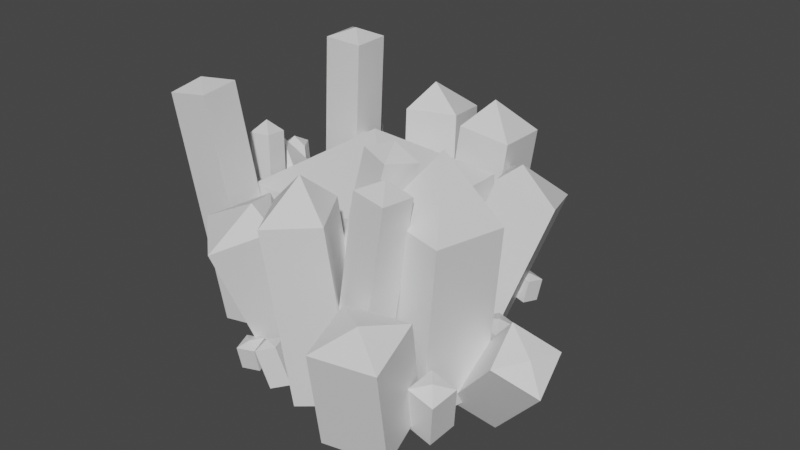 # Source: CS_crystal04.blend  (saved by Blender 2.81.16; exported with 4.5.12 LTS)
import bpy
from mathutils import Matrix  # noqa: F401  (used for matrix-valued properties, if any)

bpy.ops.wm.read_factory_settings(use_empty=True)
scene = bpy.context.scene
scene.name = 'Scene'

# ---- collections
col_collection = bpy.data.collections.new('Collection'); scene.collection.children.link(col_collection)

# ---- materials (node trees are filled in below, after node groups)
mat_material = bpy.data.materials.new('Material')
mat_material.alpha_threshold = 0.0
mat_material.use_transparent_shadow = False
mat_material.line_color = (0.0, 0.0, 0.0, 1.0)

# ---- material node trees
mat_material.use_nodes = True; mat_material.node_tree.nodes.clear()
_N = mat_material.node_tree.nodes; _L = mat_material.node_tree.links
n0 = _N.new('ShaderNodeOutputMaterial'); n0.name = 'Material Output'; n0.location = (300, 300)
n1 = _N.new('ShaderNodeBsdfPrincipled'); n1.name = 'Principled BSDF'; n1.location = (10, 300)
n1.distribution = 'GGX'
n1.subsurface_method = 'BURLEY'
n1.inputs[2].default_value = 0.4
n1.inputs[3].default_value = 1.45
n1.inputs[27].default_value = (0.0, 0.0, 0.0, 1.0)
n1.inputs[28].default_value = 1.0
_L.new(n1.outputs[0], n0.inputs[0])
n0.is_active_output = True

# ---- world
world_world = bpy.data.worlds.new('World'); scene.world = world_world
world_world.use_nodes = True; world_world.node_tree.nodes.clear()
_N = world_world.node_tree.nodes; _L = world_world.node_tree.links
n0 = _N.new('ShaderNodeOutputWorld'); n0.name = 'World Output'; n0.location = (300, 300)
n1 = _N.new('ShaderNodeBackground'); n1.name = 'Background'; n1.location = (10, 300)
n1.inputs[0].default_value = (0.05088, 0.05088, 0.05088, 1.0)
_L.new(n1.outputs[0], n0.inputs[0])
n0.is_active_output = True
world_world.color = (0.05088, 0.05088, 0.05088)
world_world.use_sun_shadow = False
world_world.sun_shadow_jitter_overblur = 0.0

# ---- meshes
me_cube_031 = bpy.data.meshes.new('Cube.031')
me_cube_031.from_pydata([(0.2886, -1.517, -0.04091), (0.4089, -1.478, -0.3906), (0.2111, -1.353, -0.04927), (0.3314, -1.314, -0.3989), (0.4571, -1.434, 0.0263), (0.5773, -1.395, -0.3234), (0.3796, -1.27, 0.01794), (0.4999, -1.231, -0.3317), (0.3174, -1.399, 0.03718), (0.937, 1.005, 0.9193), (0.937, 1.005, -0.3154), (0.937, -0.5657, 0.9193), (0.937, -0.5657, -0.3154), (-0.634, 1.005, 0.9193), (-0.634, 1.005, -0.3154), (-0.634, -0.5657, 0.9193), (-0.634, -0.5657, -0.3154), (-0.04776, 0.446, 1.294), (1.093, -0.8089, 1.254), (0.9871, -0.8434, -0.3709), (1.237, -0.1205, 1.23), (1.131, -0.155, -0.3949), (1.782, -0.9539, 1.212), (1.676, -0.9884, -0.4128), (1.925, -0.2655, 1.188), (1.819, -0.3, -0.4368), (1.43, -0.4241, 1.78), (1.511, 1.387, 0.7423), (1.104, 0.9696, -0.7085), (1.701, 0.8622, 0.8397), (1.294, 0.4451, -0.6111), (0.9748, 1.229, 0.9382), (0.5678, 0.8115, -0.5126), (1.165, 0.7042, 1.036), (0.758, 0.287, -0.4152), (1.226, 1.035, 1.088), (1.448, 0.1321, 0.112), (1.039, -0.1855, -0.3568), (1.244, 0.006589, 0.3758), (0.8343, -0.3111, -0.09299), (1.244, 0.4239, 0.09261), (0.8347, 0.1062, -0.3761), (1.04, 0.2984, 0.3564), (0.6302, -0.0193, -0.1124), (1.288, 0.2332, 0.2658), (1.818, 0.2585, -0.07223), (1.77, 0.1973, -0.4582), (1.749, -0.0415, -0.01608), (1.701, -0.1028, -0.402), (1.515, 0.3327, -0.04639), (1.467, 0.2715, -0.4323), (1.446, 0.03271, 0.009761), (1.398, -0.02855, -0.3762), (1.639, 0.1541, 0.02248), (-0.5845, 1.207, 1.896), (-0.7007, 1.208, -0.3788), (-0.562, 0.8125, 1.895), (-0.6782, 0.8129, -0.38), (-0.9787, 1.185, 1.916), (-1.095, 1.185, -0.3586), (-0.9562, 0.7899, 1.915), (-1.073, 0.7903, -0.3599), (-0.7658, 0.9986, 1.995), (1.232, -0.4824, 1.62), (0.9385, -0.7501, -0.1595), (1.127, -0.7898, 1.684), (0.833, -1.057, -0.09589), (0.9228, -0.3692, 1.654), (0.6291, -0.6369, -0.1255), (0.8173, -0.6766, 1.718), (0.5237, -0.9443, -0.06187), (1.044, -0.5617, 1.787), (0.9708, 1.65, 1.169), (0.7686, 1.581, -0.5432), (0.9947, 1.113, 1.188), (0.7925, 1.044, -0.5245), (0.4389, 1.628, 1.233), (0.2367, 1.56, -0.4795), (0.4628, 1.091, 1.251), (0.2606, 1.023, -0.4608), (0.714, 1.297, 1.517), (1.469, -0.8439, 1.525), (1.252, -0.9417, -0.2829), (1.438, -1.173, 1.547), (1.22, -1.271, -0.2613), (1.142, -0.8098, 1.563), (0.9248, -0.9076, -0.2454), (1.11, -1.139, 1.584), (0.893, -1.237, -0.2238), (1.304, -0.9848, 1.675), (0.1405, 1.804, 1.168), (0.2536, 1.598, -0.361), (0.266, 1.287, 1.247), (0.3791, 1.081, -0.2821), (-0.3786, 1.675, 1.147), (-0.2656, 1.469, -0.382), (-0.2531, 1.158, 1.226), (-0.14, 0.9521, -0.3031), (-0.0972, 1.426, 1.474), (0.07716, 1.908, 0.1719), (0.2329, 1.727, -0.3304), (-0.0172, 1.757, 0.1972), (0.1385, 1.576, -0.3051), (-0.08302, 1.995, 0.09104), (0.07268, 1.814, -0.4112), (-0.1774, 1.843, 0.1164), (-0.02169, 1.662, -0.3859), (-0.07178, 1.901, 0.214), (1.37, 1.266, -0.167), (1.343, 1.23, -0.3904), (1.331, 1.092, -0.1345), (1.303, 1.057, -0.3579), (1.195, 1.309, -0.1521), (1.167, 1.273, -0.3755), (1.155, 1.135, -0.1196), (1.128, 1.1, -0.343), (1.267, 1.205, -0.1122), (1.115, 1.506, -0.01235), (0.9905, 1.529, -0.362), (1.105, 1.325, -0.02072), (0.9805, 1.348, -0.3704), (0.9272, 1.513, 0.05486), (0.8028, 1.536, -0.2948), (0.9172, 1.332, 0.0465), (0.7928, 1.355, -0.3032), (1.033, 1.416, 0.06574), (0.5034, 1.725, -0.1903), (0.4756, 1.689, -0.4136), (0.4636, 1.551, -0.1577), (0.4359, 1.515, -0.3811), (0.3281, 1.768, -0.1753), (0.3003, 1.732, -0.3987), (0.2883, 1.594, -0.1428), (0.2606, 1.558, -0.3662), (0.3997, 1.664, -0.1354), (-0.4452, 1.292, 0.1671), (-0.5128, 1.182, -0.3739), (-0.4936, 1.123, 0.2075), (-0.5611, 1.013, -0.3335), (-0.6355, 1.35, 0.1792), (-0.7031, 1.239, -0.3618), (-0.6839, 1.181, 0.2196), (-0.7514, 1.071, -0.3214), (-0.5551, 1.252, 0.2686), (-0.3135, 1.395, -0.005244), (-0.4347, 1.261, -0.4415), (-0.3434, 1.255, 0.04647), (-0.4645, 1.12, -0.3898), (-0.4736, 1.44, 0.02529), (-0.5948, 1.306, -0.411), (-0.5035, 1.3, 0.077), (-0.6246, 1.165, -0.3593), (-0.3917, 1.366, 0.0966), (-1.075, 1.753, 1.147), (-0.5832, 1.175, -0.3789), (-1.122, 1.475, 1.237), (-0.6307, 0.8972, -0.289), (-1.354, 1.77, 1.051), (-0.8626, 1.192, -0.4752), (-1.402, 1.492, 1.141), (-0.9101, 0.9138, -0.3853), (-1.258, 1.645, 1.204), (-0.5592, 1.407, -0.179), (-0.5665, 1.318, -0.4203), (-0.5813, 1.279, -0.1308), (-0.5885, 1.19, -0.3722), (-0.6937, 1.429, -0.183), (-0.701, 1.34, -0.4243), (-0.7158, 1.301, -0.1348), (-0.7231, 1.211, -0.3761), (-0.6365, 1.367, -0.1233), (-0.7401, 1.459, -0.1679), (-0.6925, 1.283, -0.4525), (-0.7645, 1.351, -0.105), (-0.7168, 1.175, -0.3896), (-0.8321, 1.468, -0.1886), (-0.7844, 1.292, -0.4732), (-0.8564, 1.36, -0.1257), (-0.8088, 1.184, -0.4103), (-0.8049, 1.434, -0.1072), (-0.8282, 1.474, -0.2322), (-0.8223, 1.316, -0.4412), (-0.8396, 1.396, -0.1731), (-0.8337, 1.238, -0.3822), (-0.9011, 1.48, -0.2386), (-0.8952, 1.322, -0.4476), (-0.9125, 1.401, -0.1795), (-0.9066, 1.243, -0.3886), (-0.8711, 1.46, -0.1768), (2.569, -0.6049, -0.001707), (1.997, -0.367, -0.6824), (2.211, -0.7972, 0.2327), (1.639, -0.5593, -0.448), (2.488, -0.1939, 0.2105), (1.916, 0.04391, -0.4701), (2.129, -0.3862, 0.4449), (1.557, -0.1484, -0.2358), (2.405, -0.5239, 0.2627), (2.014, -0.9571, 0.0437), (1.926, -0.8676, -0.4021), (1.984, -1.232, -0.0057), (1.896, -1.143, -0.4516), (1.742, -0.9385, 0.101), (1.654, -0.8491, -0.3448), (1.713, -1.214, 0.05162), (1.625, -1.124, -0.3942), (1.875, -1.098, 0.1097), (1.724, -1.167, 0.6446), (1.65, -0.9632, -0.3334), (1.861, -1.745, 0.5137), (1.787, -1.541, -0.4643), (1.139, -1.31, 0.6591), (1.065, -1.106, -0.3189), (1.277, -1.887, 0.5283), (1.203, -1.683, -0.4497), (1.511, -1.556, 0.7225), (-0.1166, -1.601, 0.7779), (0.04254, -1.041, -0.6729), (-0.5336, -1.231, 0.8753), (-0.3745, -0.6701, -0.5755), (0.2797, -1.207, 0.9738), (0.4388, -0.6462, -0.477), (-0.1373, -0.8362, 1.071), (0.0218, -0.2756, -0.3796), (-0.03355, -1.156, 1.124), (0.4838, -1.575, 1.205), (0.6289, -1.419, -0.5076), (0.207, -1.115, 1.223), (0.3522, -0.9579, -0.489), (0.9412, -1.303, 1.268), (1.086, -1.146, -0.444), (0.6645, -0.8423, 1.287), (0.8097, -0.6857, -0.4253), (0.5416, -1.143, 1.552), (-0.05044, -1.428, -0.1956), (-0.04293, -1.384, -0.419), (-0.09818, -1.256, -0.1631), (-0.09067, -1.212, -0.3865), (0.1242, -1.382, -0.1806), (0.1317, -1.338, -0.404), (0.07642, -1.211, -0.1481), (0.08393, -1.166, -0.3715), (0.01194, -1.325, -0.1408), (0.9304, -1.418, -0.1547), (0.9379, -1.374, -0.3781), (0.8827, -1.247, -0.1222), (0.8902, -1.202, -0.3456), (1.105, -1.373, -0.1397), (1.113, -1.328, -0.3631), (1.057, -1.201, -0.1072), (1.065, -1.157, -0.3306), (0.9928, -1.316, -0.09987), (-1.097, -0.6774, 1.864), (-0.7874, -0.5221, -0.3868), (-1.066, -1.071, 1.841), (-0.7561, -0.9156, -0.4096), (-0.7066, -0.6495, 1.92), (-0.3969, -0.4942, -0.3311), (-0.6753, -1.043, 1.897), (-0.3656, -0.8877, -0.354), (-0.8984, -0.8663, 1.969), (-0.8857, 0.6481, 0.1361), (-0.6, 0.7326, -0.3336), (-0.8981, 0.4727, 0.09702), (-0.6124, 0.5573, -0.3727), (-0.7154, 0.6143, 0.2336), (-0.4297, 0.6988, -0.236), (-0.7278, 0.4389, 0.1945), (-0.4421, 0.5235, -0.2752), (-0.8465, 0.5317, 0.2307), (-0.9075, 0.7789, -0.02495), (-0.7157, 0.7991, -0.4562), (-0.9199, 0.627, -0.03761), (-0.7281, 0.6472, -0.4688), (-0.7535, 0.7606, 0.04266), (-0.5618, 0.7808, -0.3885), (-0.766, 0.6087, 0.03), (-0.5742, 0.6289, -0.4012), (-0.8634, 0.691, 0.06254), (-0.746, -0.05735, 1.251), (-0.5677, -0.2363, -0.4495), (-0.7249, -0.2737, 1.276), (-0.5466, -0.4527, -0.4245), (-0.9636, -0.08095, 1.23), (-0.7853, -0.2599, -0.4698), (-0.9425, -0.2973, 1.255), (-0.7642, -0.4763, -0.4448), (-0.8561, -0.1654, 1.366), (0.1414, -0.4136, 0.3428), (0.05348, -0.3242, -0.1031), (0.1122, -0.6887, 0.2934), (0.02425, -0.5993, -0.1525), (-0.1302, -0.395, 0.4001), (-0.2182, -0.3056, -0.04573), (-0.1594, -0.6701, 0.3507), (-0.2474, -0.5807, -0.09514), (0.003247, -0.5543, 0.4088), (-1.2, -0.7839, 0.8501), (-1.093, -0.6686, -0.4101), (-1.404, -0.4448, 0.8638), (-1.297, -0.3296, -0.3963), (-0.8636, -0.5836, 0.897), (-0.7568, -0.4683, -0.3632), (-1.067, -0.2445, 0.9107), (-0.9605, -0.1292, -0.3495), (-1.158, -0.4656, 1.106), (-0.8683, 0.4086, 0.7311), (-0.687, 0.4164, -0.3545), (-0.636, -0.004738, 0.767), (-0.4547, 0.003011, -0.3186), (-1.276, 0.1732, 0.6613), (-1.095, 0.1809, -0.4243), (-1.044, -0.2402, 0.6972), (-0.863, -0.2324, -0.3885), (-0.9157, 0.08189, 1.101), (-1.122, 0.2739, 0.8672), (-0.9433, 0.2082, -0.3505), (-1.25, 0.4554, 0.8386), (-1.071, 0.3897, -0.3791), (-0.9416, 0.4042, 0.8867), (-0.7624, 0.3385, -0.3309), (-1.069, 0.5857, 0.8582), (-0.8901, 0.52, -0.3595), (-1.108, 0.4342, 0.9436), (-1.199, 0.1687, -0.07214), (-1.16, 0.1619, -0.3827), (-1.322, 0.3124, -0.09057), (-1.283, 0.3056, -0.4011), (-1.058, 0.2915, -0.05722), (-1.019, 0.2847, -0.3678), (-1.18, 0.4352, -0.07565), (-1.142, 0.4284, -0.3862), (-1.195, 0.3029, -0.03068)], [], [(6, 2, 8), (3, 2, 6, 7), (7, 6, 4, 5), (5, 1, 3, 7), (1, 0, 2, 3), (5, 4, 0, 1), (0, 4, 8), (4, 6, 8), (2, 0, 8), (15, 11, 17), (12, 11, 15, 16), (16, 15, 13, 14), (14, 10, 12, 16), (10, 9, 11, 12), (14, 13, 9, 10), (9, 13, 17), (13, 15, 17), (11, 9, 17), (24, 20, 26), (21, 20, 24, 25), (25, 24, 22, 23), (23, 19, 21, 25), (19, 18, 20, 21), (23, 22, 18, 19), (18, 22, 26), (22, 24, 26), (20, 18, 26), (33, 29, 35), (30, 29, 33, 34), (34, 33, 31, 32), (32, 28, 30, 34), (28, 27, 29, 30), (32, 31, 27, 28), (27, 31, 35), (31, 33, 35), (29, 27, 35), (42, 38, 44), (39, 38, 42, 43), (43, 42, 40, 41), (41, 37, 39, 43), (37, 36, 38, 39), (41, 40, 36, 37), (36, 40, 44), (40, 42, 44), (38, 36, 44), (51, 47, 53), (48, 47, 51, 52), (52, 51, 49, 50), (50, 46, 48, 52), (46, 45, 47, 48), (50, 49, 45, 46), (45, 49, 53), (49, 51, 53), (47, 45, 53), (60, 56, 62), (57, 56, 60, 61), (61, 60, 58, 59), (59, 55, 57, 61), (55, 54, 56, 57), (59, 58, 54, 55), (54, 58, 62), (58, 60, 62), (56, 54, 62), (69, 65, 71), (66, 65, 69, 70), (70, 69, 67, 68), (68, 64, 66, 70), (64, 63, 65, 66), (68, 67, 63, 64), (63, 67, 71), (67, 69, 71), (65, 63, 71), (78, 74, 80), (75, 74, 78, 79), (79, 78, 76, 77), (77, 73, 75, 79), (73, 72, 74, 75), (77, 76, 72, 73), (72, 76, 80), (76, 78, 80), (74, 72, 80), (87, 83, 89), (84, 83, 87, 88), (88, 87, 85, 86), (86, 82, 84, 88), (82, 81, 83, 84), (86, 85, 81, 82), (81, 85, 89), (85, 87, 89), (83, 81, 89), (96, 92, 98), (93, 92, 96, 97), (97, 96, 94, 95), (95, 91, 93, 97), (91, 90, 92, 93), (95, 94, 90, 91), (90, 94, 98), (94, 96, 98), (92, 90, 98), (105, 101, 107), (102, 101, 105, 106), (106, 105, 103, 104), (104, 100, 102, 106), (100, 99, 101, 102), (104, 103, 99, 100), (99, 103, 107), (103, 105, 107), (101, 99, 107), (114, 110, 116), (111, 110, 114, 115), (115, 114, 112, 113), (113, 109, 111, 115), (109, 108, 110, 111), (113, 112, 108, 109), (108, 112, 116), (112, 114, 116), (110, 108, 116), (123, 119, 125), (120, 119, 123, 124), (124, 123, 121, 122), (122, 118, 120, 124), (118, 117, 119, 120), (122, 121, 117, 118), (117, 121, 125), (121, 123, 125), (119, 117, 125), (132, 128, 134), (129, 128, 132, 133), (133, 132, 130, 131), (131, 127, 129, 133), (127, 126, 128, 129), (131, 130, 126, 127), (126, 130, 134), (130, 132, 134), (128, 126, 134), (141, 137, 143), (138, 137, 141, 142), (142, 141, 139, 140), (140, 136, 138, 142), (136, 135, 137, 138), (140, 139, 135, 136), (135, 139, 143), (139, 141, 143), (137, 135, 143), (150, 146, 152), (147, 146, 150, 151), (151, 150, 148, 149), (149, 145, 147, 151), (145, 144, 146, 147), (149, 148, 144, 145), (144, 148, 152), (148, 150, 152), (146, 144, 152), (159, 155, 161), (156, 155, 159, 160), (160, 159, 157, 158), (158, 154, 156, 160), (154, 153, 155, 156), (158, 157, 153, 154), (153, 157, 161), (157, 159, 161), (155, 153, 161), (168, 164, 170), (165, 164, 168, 169), (169, 168, 166, 167), (167, 163, 165, 169), (163, 162, 164, 165), (167, 166, 162, 163), (162, 166, 170), (166, 168, 170), (164, 162, 170), (177, 173, 179), (174, 173, 177, 178), (178, 177, 175, 176), (176, 172, 174, 178), (172, 171, 173, 174), (176, 175, 171, 172), (171, 175, 179), (175, 177, 179), (173, 171, 179), (186, 182, 188), (183, 182, 186, 187), (187, 186, 184, 185), (185, 181, 183, 187), (181, 180, 182, 183), (185, 184, 180, 181), (180, 184, 188), (184, 186, 188), (182, 180, 188), (195, 191, 197), (192, 191, 195, 196), (196, 195, 193, 194), (194, 190, 192, 196), (190, 189, 191, 192), (194, 193, 189, 190), (189, 193, 197), (193, 195, 197), (191, 189, 197), (204, 200, 206), (201, 200, 204, 205), (205, 204, 202, 203), (203, 199, 201, 205), (199, 198, 200, 201), (203, 202, 198, 199), (198, 202, 206), (202, 204, 206), (200, 198, 206), (213, 209, 215), (210, 209, 213, 214), (214, 213, 211, 212), (212, 208, 210, 214), (208, 207, 209, 210), (212, 211, 207, 208), (207, 211, 215), (211, 213, 215), (209, 207, 215), (222, 218, 224), (219, 218, 222, 223), (223, 222, 220, 221), (221, 217, 219, 223), (217, 216, 218, 219), (221, 220, 216, 217), (216, 220, 224), (220, 222, 224), (218, 216, 224), (231, 227, 233), (228, 227, 231, 232), (232, 231, 229, 230), (230, 226, 228, 232), (226, 225, 227, 228), (230, 229, 225, 226), (225, 229, 233), (229, 231, 233), (227, 225, 233), (240, 236, 242), (237, 236, 240, 241), (241, 240, 238, 239), (239, 235, 237, 241), (235, 234, 236, 237), (239, 238, 234, 235), (234, 238, 242), (238, 240, 242), (236, 234, 242), (249, 245, 251), (246, 245, 249, 250), (250, 249, 247, 248), (248, 244, 246, 250), (244, 243, 245, 246), (248, 247, 243, 244), (243, 247, 251), (247, 249, 251), (245, 243, 251), (258, 260, 254), (255, 259, 258, 254), (259, 257, 256, 258), (257, 259, 255, 253), (253, 255, 254, 252), (257, 253, 252, 256), (252, 260, 256), (256, 260, 258), (254, 260, 252), (267, 269, 263), (264, 268, 267, 263), (268, 266, 265, 267), (266, 268, 264, 262), (262, 264, 263, 261), (266, 262, 261, 265), (261, 269, 265), (265, 269, 267), (263, 269, 261), (276, 278, 272), (273, 277, 276, 272), (277, 275, 274, 276), (275, 277, 273, 271), (271, 273, 272, 270), (275, 271, 270, 274), (270, 278, 274), (274, 278, 276), (272, 278, 270), (285, 281, 287), (282, 281, 285, 286), (286, 285, 283, 284), (284, 280, 282, 286), (280, 279, 281, 282), (284, 283, 279, 280), (279, 283, 287), (283, 285, 287), (281, 279, 287), (294, 290, 296), (291, 290, 294, 295), (295, 294, 292, 293), (293, 289, 291, 295), (289, 288, 290, 291), (293, 292, 288, 289), (288, 292, 296), (292, 294, 296), (290, 288, 296), (303, 299, 305), (300, 299, 303, 304), (304, 303, 301, 302), (302, 298, 300, 304), (298, 297, 299, 300), (302, 301, 297, 298), (297, 301, 305), (301, 303, 305), (299, 297, 305), (312, 308, 314), (309, 308, 312, 313), (313, 312, 310, 311), (311, 307, 309, 313), (307, 306, 308, 309), (311, 310, 306, 307), (306, 310, 314), (310, 312, 314), (308, 306, 314), (321, 317, 323), (318, 317, 321, 322), (322, 321, 319, 320), (320, 316, 318, 322), (316, 315, 317, 318), (320, 319, 315, 316), (315, 319, 323), (319, 321, 323), (317, 315, 323), (330, 326, 332), (327, 326, 330, 331), (331, 330, 328, 329), (329, 325, 327, 331), (325, 324, 326, 327), (329, 328, 324, 325), (324, 328, 332), (328, 330, 332), (326, 324, 332)])
_uv = me_cube_031.uv_layers.new(name='UVMap')
_uv.uv.foreach_set('vector', [0.6259, 0.9759, 0.6259, 0.9974, 0.6159, 0.9883, 0.9684, 0.9088, 0.9684, 0.8672, 0.9888, 0.8662, 0.9888, 0.9078, 0.5678, 0.9911, 0.5678, 0.9514, 0.5854, 0.9482, 0.5854, 0.9879, 0.9038, 0.8643, 0.9038, 0.8433, 0.9241, 0.8435, 0.9241, 0.8645, 0.2296, 0.9589, 0.2296, 0.9986, 0.2107, 0.9962, 0.2107, 0.9565, 0.1273, 0.9492, 0.1273, 0.9906, 0.1066, 0.9894, 0.1066, 0.9479, 0.6055, 0.9976, 0.6055, 0.976, 0.6159, 0.9883, 0.6055, 0.976, 0.6259, 0.9759, 0.6159, 0.9883, 0.6259, 0.9974, 0.6055, 0.9976, 0.6159, 0.9883, 0.3523, 0.1768, 0.1763, 0.1769, 0.2837, 0.06261, 0.3148, 0.3538, 0.1763, 0.3537, 0.1763, 0.1769, 0.3148, 0.177, 0.4909, 0.1762, 0.3523, 0.1764, 0.3523, 0.0001796, 0.4909, 0.0, 0.1763, 0.0, 0.1763, 0.1768, 5.353e-08, 0.1768, 0.0, 3.224e-05, 0.3148, 0.1769, 0.4534, 0.1769, 0.4534, 0.3534, 0.3148, 0.3534, 0.1386, 0.3537, 4.015e-08, 0.3537, 0.0, 0.1769, 0.1386, 0.1768, 0.1763, 0.0001092, 0.3523, 0.0, 0.2837, 0.06261, 0.3523, 0.0, 0.3523, 0.1768, 0.2837, 0.06261, 0.1763, 0.1769, 0.1763, 0.0001092, 0.2837, 0.06261, 0.07732, 0.4164, 0.0, 0.4166, 0.01739, 0.3537, 4.015e-08, 0.5999, 0.0, 0.4166, 0.07732, 0.4164, 0.07732, 0.5997, 0.4534, 0.4261, 0.4534, 0.2431, 0.5316, 0.2424, 0.5316, 0.4253, 0.4444, 0.8599, 0.3654, 0.8599, 0.3654, 0.7807, 0.4444, 0.7807, 0.153, 0.3555, 0.153, 0.5382, 0.07732, 0.5364, 0.07732, 0.3537, 0.3148, 0.6007, 0.3148, 0.4175, 0.392, 0.417, 0.392, 0.6003, 0.392, 0.417, 0.3148, 0.4175, 0.3575, 0.3534, 0.5316, 0.2424, 0.4534, 0.2431, 0.4762, 0.1769, 0.07732, 0.5364, 0.153, 0.5382, 0.1141, 0.5974, 0.7046, 0.8705, 0.7656, 0.8663, 0.7244, 0.9028, 0.5549, 0.0, 0.5549, 0.1717, 0.4909, 0.1757, 0.4909, 0.003974, 0.6801, 0.0, 0.6801, 0.1681, 0.6189, 0.1732, 0.6189, 0.005131, 0.859, 0.8648, 0.859, 0.928, 0.7962, 0.9311, 0.7962, 0.8679, 0.07732, 0.768, 0.07732, 0.5974, 0.1355, 0.6038, 0.1355, 0.7744, 0.5549, 0.1701, 0.5549, 0.0, 0.6189, 0.00463, 0.6189, 0.1748, 0.7656, 0.9293, 0.7046, 0.9334, 0.7244, 0.9028, 0.7046, 0.9334, 0.7046, 0.8705, 0.7244, 0.9028, 0.7656, 0.8663, 0.7656, 0.9293, 0.7244, 0.9028, 0.1755, 0.8348, 0.1355, 0.8355, 0.1535, 0.8173, 0.1355, 0.8969, 0.1355, 0.8355, 0.1755, 0.8348, 0.1755, 0.8962, 0.3515, 0.804, 0.3515, 0.8745, 0.3148, 0.8675, 0.3148, 0.797, 0.2641, 0.8181, 0.2241, 0.8177, 0.2253, 0.7901, 0.2653, 0.7905, 0.9366, 0.5721, 0.9366, 0.6438, 0.9001, 0.6506, 0.9001, 0.579, 0.2641, 0.8181, 0.2653, 0.8752, 0.2253, 0.8748, 0.2241, 0.8177, 0.963, 0.4853, 0.9827, 0.4608, 0.9827, 0.4895, 0.3148, 0.8675, 0.3515, 0.8745, 0.3239, 0.8851, 0.9744, 0.5169, 0.963, 0.4853, 0.9827, 0.4895, 0.2107, 0.9575, 0.2107, 0.9924, 0.1922, 0.9753, 0.7387, 0.9775, 0.7387, 0.9334, 0.7727, 0.9344, 0.7727, 0.9784, 0.1312, 0.9854, 0.1312, 0.9416, 0.1647, 0.9431, 0.1647, 0.987, 0.4949, 0.9513, 0.4949, 0.9864, 0.4602, 0.9868, 0.4602, 0.9517, 0.4251, 0.9777, 0.4251, 0.9337, 0.4597, 0.9331, 0.4597, 0.9771, 0.7387, 0.9334, 0.7387, 0.9773, 0.7046, 0.9785, 0.7046, 0.9347, 0.1763, 0.9913, 0.1763, 0.9565, 0.1922, 0.9753, 0.1763, 0.9565, 0.2107, 0.9575, 0.1922, 0.9753, 0.2107, 0.9924, 0.1763, 0.9913, 0.1922, 0.9753, 0.7962, 0.9311, 0.8402, 0.9311, 0.8194, 0.9534, 0.7483, 0.115, 0.7483, 0.3711, 0.7039, 0.371, 0.7039, 0.115, 0.749, 0.4052, 0.749, 0.661, 0.7046, 0.6609, 0.7046, 0.4052, 0.8775, 0.6594, 0.8331, 0.6595, 0.8331, 0.615, 0.8775, 0.615, 0.7483, 0.3709, 0.7483, 0.115, 0.7924, 0.1152, 0.7924, 0.3712, 0.2682, 0.6102, 0.2682, 0.3539, 0.3125, 0.3538, 0.3125, 0.6102, 0.8402, 0.9756, 0.7962, 0.9756, 0.8194, 0.9534, 0.7962, 0.9756, 0.7962, 0.9311, 0.8194, 0.9534, 0.8402, 0.9311, 0.8402, 0.9756, 0.8194, 0.9534, 0.5678, 0.9495, 0.5678, 0.9863, 0.5466, 0.9694, 0.8654, 0.6094, 0.8654, 0.4052, 0.9001, 0.4065, 0.9001, 0.6107, 0.9038, 0.6623, 0.9038, 0.8639, 0.8697, 0.8611, 0.8697, 0.6595, 0.6772, 0.9464, 0.6772, 0.9835, 0.6405, 0.9842, 0.6405, 0.9471, 0.1713, 0.5974, 0.1713, 0.8003, 0.1355, 0.8018, 0.1355, 0.599, 0.7934, 0.6253, 0.7934, 0.4219, 0.8282, 0.4202, 0.8282, 0.6235, 0.8282, 0.4202, 0.7934, 0.4219, 0.8043, 0.4052, 0.5316, 0.9482, 0.5678, 0.9495, 0.5466, 0.9694, 0.1355, 0.8018, 0.1713, 0.8003, 0.1583, 0.8173, 0.5316, 0.3711, 0.5917, 0.3711, 0.5563, 0.4052, 0.5917, 0.1769, 0.5917, 0.3711, 0.5316, 0.3711, 0.5316, 0.1769, 0.7046, 0.4055, 0.7046, 0.5979, 0.6443, 0.5976, 0.6443, 0.4052, 0.1763, 0.8959, 0.2361, 0.896, 0.2361, 0.9565, 0.1763, 0.9564, 0.452, 0.3542, 0.452, 0.5471, 0.392, 0.5463, 0.392, 0.3534, 0.7039, 0.177, 0.7039, 0.3711, 0.6438, 0.371, 0.6438, 0.1769, 0.962, 0.37, 0.9029, 0.37, 0.9344, 0.3317, 0.9029, 0.37, 0.9033, 0.3095, 0.9344, 0.3317, 0.392, 0.5463, 0.452, 0.5471, 0.4089, 0.5842, 0.3255, 0.9491, 0.362, 0.9486, 0.3462, 0.9685, 0.7416, 0.661, 0.7416, 0.8663, 0.7046, 0.8663, 0.7046, 0.661, 0.8331, 0.8628, 0.8331, 0.6595, 0.8697, 0.6604, 0.8697, 0.8637, 0.06968, 0.9479, 0.1066, 0.9481, 0.1066, 0.9853, 0.06968, 0.9852, 0.8654, 0.4052, 0.8654, 0.609, 0.8282, 0.6092, 0.8282, 0.4053, 0.8331, 0.6595, 0.8331, 0.8646, 0.7962, 0.8648, 0.7962, 0.6597, 0.362, 0.9857, 0.3255, 0.9863, 0.3462, 0.9685, 0.3255, 0.9863, 0.3255, 0.9491, 0.3462, 0.9685, 0.362, 0.9486, 0.362, 0.9857, 0.3462, 0.9685, 0.6443, 0.4331, 0.5857, 0.4343, 0.6243, 0.4052, 0.5857, 0.6077, 0.5857, 0.4343, 0.6443, 0.4331, 0.6443, 0.6066, 0.513, 0.4265, 0.513, 0.6004, 0.4534, 0.6, 0.4534, 0.4261, 0.1296, 0.8878, 0.1296, 0.9479, 0.06968, 0.9476, 0.06968, 0.8874, 0.0, 0.7748, 0.0, 0.6012, 0.05772, 0.5999, 0.05772, 0.7734, 0.7027, 0.5997, 0.7027, 0.7724, 0.6443, 0.7707, 0.6443, 0.5979, 0.3255, 0.8965, 0.3255, 0.9567, 0.2905, 0.9303, 0.4534, 0.6, 0.513, 0.6004, 0.4886, 0.6318, 0.2657, 0.8962, 0.3255, 0.8965, 0.2905, 0.9303, 0.6055, 0.9759, 0.6055, 0.9968, 0.5939, 0.984, 0.9614, 0.8589, 0.9614, 0.799, 0.9809, 0.8021, 0.9809, 0.8621, 0.5291, 0.4261, 0.5291, 0.4869, 0.513, 0.4898, 0.513, 0.429, 0.7587, 0.9794, 0.7587, 1.0, 0.7387, 0.999, 0.7387, 0.9784, 0.5306, 0.5631, 0.5306, 0.6229, 0.513, 0.6199, 0.513, 0.5602, 0.9812, 0.6595, 0.9812, 0.7188, 0.9614, 0.7222, 0.9614, 0.6629, 0.9614, 0.7222, 0.9812, 0.7188, 0.976, 0.7316, 0.513, 0.4898, 0.5291, 0.4869, 0.5279, 0.4989, 0.6055, 0.9968, 0.5857, 0.9982, 0.5939, 0.984, 0.9981, 0.2418, 0.9981, 0.2619, 0.9874, 0.2521, 0.3654, 0.9979, 0.3654, 0.9724, 0.3851, 0.9729, 0.3851, 0.9984, 0.4045, 0.9733, 0.4045, 0.9987, 0.3851, 0.9977, 0.3851, 0.9724, 0.5242, 0.9787, 0.5242, 0.999, 0.5041, 0.9993, 0.5041, 0.9789, 0.9177, 0.3958, 0.9177, 0.3703, 0.9377, 0.37, 0.9377, 0.3954, 1.338e-08, 0.9889, 0.0, 0.9635, 0.0197, 0.9628, 0.0197, 0.9882, 0.9782, 0.2613, 0.9782, 0.2412, 0.9874, 0.2521, 0.9782, 0.2412, 0.9981, 0.2418, 0.9874, 0.2521, 0.9981, 0.2619, 0.9782, 0.2613, 0.9874, 0.2521, 0.963, 0.5991, 0.963, 0.5785, 0.973, 0.5863, 0.2429, 0.9894, 0.2429, 0.9478, 0.2653, 0.9477, 0.2653, 0.9893, 0.3846, 0.7406, 0.3846, 0.7799, 0.3645, 0.7789, 0.3645, 0.7396, 0.9883, 0.9774, 0.9883, 0.9986, 0.968, 0.9981, 0.968, 0.9769, 0.8978, 0.6109, 0.8978, 0.6502, 0.8775, 0.6502, 0.8775, 0.6108, 0.6996, 0.9465, 0.6996, 0.9883, 0.6772, 0.9882, 0.6772, 0.9464, 0.9834, 0.5782, 0.9834, 0.5988, 0.973, 0.5863, 0.9834, 0.5988, 0.963, 0.5991, 0.973, 0.5863, 0.8775, 0.6502, 0.8978, 0.6502, 0.8876, 0.6595, 0.9782, 0.2821, 0.9782, 0.2619, 0.9888, 0.2718, 0.9565, 0.9696, 0.9565, 0.9951, 0.9369, 0.9945, 0.9369, 0.969, 0.4045, 0.9977, 0.4045, 0.9724, 0.4239, 0.9733, 0.4239, 0.9987, 0.7247, 0.9785, 0.7247, 0.9989, 0.7046, 0.9991, 0.7046, 0.9788, 0.8976, 0.3958, 0.8976, 0.3703, 0.9177, 0.37, 0.9177, 0.3954, 0.7756, 0.9926, 0.7756, 0.9672, 0.7953, 0.9664, 0.7953, 0.9918, 0.9981, 0.2625, 0.9981, 0.2827, 0.9888, 0.2718, 0.9981, 0.2827, 0.9782, 0.2821, 0.9888, 0.2718, 0.9782, 0.2619, 0.9981, 0.2625, 0.9888, 0.2718, 0.8356, 0.9763, 0.8356, 0.9985, 0.8236, 0.9881, 0.7013, 0.1142, 0.7013, 0.1761, 0.6801, 0.1751, 0.6801, 0.1132, 0.981, 0.3106, 0.981, 0.3724, 0.962, 0.3714, 0.962, 0.3095, 0.816, 0.9756, 0.816, 0.998, 0.7962, 0.9983, 0.7962, 0.9759, 0.5239, 0.9064, 0.5239, 0.9686, 0.5041, 0.9691, 0.5041, 0.9068, 0.244, 0.9477, 0.244, 0.8862, 0.2653, 0.885, 0.2653, 0.9464, 0.2653, 0.885, 0.244, 0.8862, 0.2516, 0.8752, 0.816, 0.9756, 0.8356, 0.9763, 0.8236, 0.9881, 0.5041, 0.9691, 0.5239, 0.9686, 0.5163, 0.9787, 0.7747, 0.98, 0.7747, 0.9985, 0.764, 0.9901, 0.8584, 0.9324, 0.8584, 0.984, 0.8402, 0.9828, 0.8402, 0.9311, 0.9782, 0.1658, 0.9782, 0.115, 0.9946, 0.1164, 0.9946, 0.1672, 0.9192, 0.2898, 0.9192, 0.3085, 0.9029, 0.3095, 0.9029, 0.2908, 0.98, 0.5169, 0.98, 0.5685, 0.963, 0.5691, 0.963, 0.5175, 0.5312, 0.4989, 0.5312, 0.55, 0.513, 0.5515, 0.513, 0.5004, 0.513, 0.5515, 0.5312, 0.55, 0.5246, 0.5602, 0.7587, 0.9784, 0.7747, 0.98, 0.764, 0.9901, 0.963, 0.5691, 0.98, 0.5685, 0.9729, 0.5782, 0.8237, 0.37, 0.8237, 0.4021, 0.8055, 0.3856, 0.9369, 0.6604, 0.9369, 0.8433, 0.9038, 0.8424, 0.9038, 0.6595, 0.0, 0.9628, 4.015e-08, 0.7768, 0.03225, 0.7748, 0.03225, 0.9608, 0.4846, 0.8351, 0.4534, 0.8382, 0.4534, 0.8062, 0.4846, 0.8031, 0.9209, 0.2976, 0.9209, 0.115, 0.9539, 0.1161, 0.9539, 0.2987, 0.03225, 0.9566, 0.03225, 0.7756, 0.06539, 0.7748, 0.06539, 0.9558, 0.7924, 0.405, 0.7924, 0.3729, 0.8055, 0.3856, 0.7924, 0.3729, 0.8237, 0.37, 0.8055, 0.3856, 0.8237, 0.4021, 0.7924, 0.405, 0.8055, 0.3856, 0.8784, 0.3007, 0.8784, 0.2853, 0.8872, 0.293, 0.6243, 0.93, 0.6243, 0.9024, 0.6394, 0.9033, 0.6394, 0.9309, 0.9361, 0.9028, 0.9361, 0.9317, 0.921, 0.9315, 0.921, 0.9026, 0.4455, 0.8538, 0.4455, 0.8384, 0.4602, 0.8386, 0.4602, 0.8539, 0.5001, 0.8031, 0.5001, 0.8321, 0.4846, 0.8321, 0.4846, 0.8031, 0.05772, 0.7735, 0.05772, 0.7462, 0.07279, 0.7453, 0.07279, 0.7726, 0.07279, 0.7453, 0.05772, 0.7462, 0.06387, 0.7394, 0.8929, 0.3009, 0.8784, 0.3007, 0.8872, 0.293, 0.8784, 0.2853, 0.8929, 0.2855, 0.8872, 0.293, 0.3515, 0.8521, 0.362, 0.8531, 0.3558, 0.8614, 0.8289, 0.626, 0.8289, 0.6593, 0.8184, 0.6586, 0.8184, 0.6253, 0.6382, 0.7865, 0.6382, 0.8244, 0.6243, 0.8247, 0.6243, 0.7868, 0.3515, 0.8394, 0.3618, 0.8382, 0.3618, 0.8509, 0.3515, 0.8521, 0.921, 0.9022, 0.921, 0.8648, 0.9352, 0.8651, 0.9352, 0.9026, 0.3621, 0.797, 0.3621, 0.8296, 0.3515, 0.8303, 0.3515, 0.7976, 0.3515, 0.8303, 0.3621, 0.8296, 0.3577, 0.8382, 0.6243, 0.8247, 0.6382, 0.8244, 0.6326, 0.8302, 0.362, 0.8531, 0.362, 0.8654, 0.3558, 0.8614, 0.4515, 0.6269, 0.4444, 0.6226, 0.4515, 0.6188, 0.4444, 0.6086, 0.4444, 0.5842, 0.4526, 0.5848, 0.4526, 0.6091, 0.7893, 0.3713, 0.7893, 0.4008, 0.7783, 0.4007, 0.7783, 0.3712, 0.4526, 0.6183, 0.4444, 0.6188, 0.4444, 0.6097, 0.4526, 0.6091, 0.735, 0.4044, 0.735, 0.3749, 0.746, 0.375, 0.746, 0.4044, 0.1386, 0.3519, 0.1386, 0.3282, 0.1468, 0.3276, 0.1468, 0.3513, 0.1468, 0.3276, 0.1386, 0.3282, 0.1421, 0.3213, 0.7783, 0.4007, 0.7893, 0.4008, 0.7845, 0.4047, 0.746, 0.375, 0.735, 0.3749, 0.7402, 0.3711, 0.4274, 0.9033, 0.4455, 0.8599, 0.4597, 0.895, 0.5839, 0.8019, 0.5839, 0.8841, 0.5316, 0.8879, 0.5316, 0.8057, 0.1763, 0.8959, 0.1763, 0.7962, 0.2241, 0.7901, 0.2241, 0.8898, 0.5316, 0.9482, 0.5316, 0.9017, 0.5757, 0.8879, 0.5757, 0.9343, 0.3131, 0.7975, 0.3131, 0.8962, 0.2657, 0.8892, 0.2657, 0.7904, 0.6514, 0.8827, 0.6405, 0.8036, 0.6918, 0.8065, 0.7027, 0.8855, 0.6918, 0.8065, 0.6405, 0.8036, 0.6723, 0.7827, 0.4597, 0.9331, 0.4274, 0.9033, 0.4597, 0.895, 0.7027, 0.7724, 0.6918, 0.8065, 0.6723, 0.7827, 0.7483, 0.3712, 0.7783, 0.3726, 0.7653, 0.3864, 0.859, 0.983, 0.859, 0.9324, 0.8901, 0.9319, 0.8901, 0.9825, 0.3564, 0.8974, 0.3564, 0.9486, 0.3255, 0.9474, 0.3255, 0.8962, 0.6744, 0.3724, 0.7049, 0.3711, 0.7049, 0.4021, 0.6744, 0.4034, 0.9681, 0.5993, 0.9681, 0.6503, 0.9366, 0.6506, 0.9366, 0.5996, 0.97, 0.000474, 0.97, 0.05151, 0.9388, 0.05103, 0.9388, 0.0, 0.7783, 0.4038, 0.7483, 0.4024, 0.7653, 0.3864, 0.7483, 0.4024, 0.7483, 0.3712, 0.7653, 0.3864, 0.7783, 0.3726, 0.7783, 0.4038, 0.7653, 0.3864, 0.8363, 0.37, 0.8363, 0.3025, 0.8661, 0.3341, 0.06968, 0.8835, 0.06968, 0.7744, 0.1355, 0.7782, 0.1355, 0.8874, 0.7476, 0.0, 0.7476, 0.1125, 0.6801, 0.1132, 0.6801, 0.0006999, 0.5264, 0.8386, 0.5264, 0.9064, 0.4602, 0.9062, 0.4602, 0.8384, 0.7476, 0.1123, 0.7476, 0.0, 0.813, 0.001716, 0.813, 0.114, 0.813, 0.1135, 0.813, 0.003395, 0.8787, 0.0, 0.8787, 0.1101, 0.9029, 0.3011, 0.9029, 0.3686, 0.8661, 0.3341, 0.9029, 0.3686, 0.8363, 0.37, 0.8661, 0.3341, 0.8363, 0.3025, 0.9029, 0.3011, 0.8661, 0.3341, 0.3654, 0.9239, 0.3654, 0.8599, 0.3995, 0.9076, 0.2216, 0.3538, 0.2216, 0.5286, 0.1763, 0.5343, 0.1763, 0.3595, 0.2682, 0.7739, 0.2682, 0.6102, 0.3131, 0.6267, 0.3131, 0.7904, 0.921, 0.9319, 0.859, 0.9274, 0.859, 0.8648, 0.921, 0.8693, 0.2682, 0.3589, 0.2682, 0.5337, 0.2216, 0.5286, 0.2216, 0.3538, 0.5857, 0.7832, 0.5857, 0.6077, 0.6374, 0.611, 0.6374, 0.7865, 0.4274, 0.8639, 0.4274, 0.9279, 0.3995, 0.9076, 0.4274, 0.9279, 0.3654, 0.9239, 0.3995, 0.9076, 0.3654, 0.8599, 0.4274, 0.8639, 0.3995, 0.9076, 0.5917, 0.3732, 0.6438, 0.3702, 0.6032, 0.4038, 0.6438, 0.1769, 0.6438, 0.3702, 0.5917, 0.3732, 0.5917, 0.1799, 0.3645, 0.6007, 0.3645, 0.7944, 0.3148, 0.797, 0.3148, 0.6033, 0.7001, 0.9464, 0.6405, 0.946, 0.6405, 0.8855, 0.7001, 0.886, 0.5316, 0.6336, 0.5316, 0.44, 0.5857, 0.442, 0.5857, 0.6356, 0.4444, 0.5883, 0.4444, 0.7807, 0.392, 0.7767, 0.392, 0.5842, 0.8787, 0.000209, 0.9388, 0.0, 0.9116, 0.03763, 0.9388, 0.0, 0.9388, 0.06041, 0.9116, 0.03763, 0.5857, 0.442, 0.5316, 0.44, 0.5825, 0.4052, 0.98, 0.5373, 0.98, 0.5169, 0.9907, 0.527, 0.2657, 0.9828, 0.2657, 0.9577, 0.2854, 0.9567, 0.2854, 0.9818, 0.9974, 0.193, 0.9974, 0.2186, 0.9782, 0.2187, 0.9782, 0.1931, 0.2439, 0.8752, 0.2439, 0.8955, 0.2241, 0.8959, 0.2241, 0.8756, 0.9377, 0.3956, 0.9377, 0.37, 0.9577, 0.3701, 0.9577, 0.3957, 0.3248, 0.9579, 0.3248, 0.9828, 0.3051, 0.9816, 0.3051, 0.9567, 1.0, 0.5169, 1.0, 0.5373, 0.9907, 0.527, 1.0, 0.5373, 0.98, 0.5373, 0.9907, 0.527, 0.98, 0.5169, 1.0, 0.5169, 0.9907, 0.527, 1.0, 0.5374, 1.0, 0.5577, 0.9893, 0.5476, 0.2854, 0.9828, 0.2854, 0.9577, 0.3051, 0.9567, 0.3051, 0.9818, 0.9974, 0.1672, 0.9974, 0.1928, 0.9782, 0.193, 0.9782, 0.1673, 0.998, 0.2827, 0.998, 0.303, 0.9782, 0.3034, 0.9782, 0.2831, 0.06854, 0.9567, 0.06854, 0.9823, 0.04854, 0.9822, 0.04854, 0.9566, 0.9817, 0.3736, 0.9817, 0.3985, 0.962, 0.3973, 0.962, 0.3724, 0.98, 0.5577, 0.98, 0.5373, 0.9893, 0.5476, 0.98, 0.5373, 1.0, 0.5374, 0.9893, 0.5476, 1.0, 0.5577, 0.98, 0.5577, 0.9893, 0.5476, 0.4602, 0.9064, 0.4836, 0.928, 0.5041, 0.9069, 0.2206, 0.5343, 0.1763, 0.5345, 0.1763, 0.7901, 0.2206, 0.7899, 0.7934, 0.4052, 0.749, 0.4052, 0.749, 0.6595, 0.7934, 0.6595, 0.1755, 0.9414, 0.1755, 0.8969, 0.1312, 0.8971, 0.1312, 0.9416, 0.7924, 0.37, 0.8363, 0.3692, 0.8363, 0.115, 0.7924, 0.1158, 0.2206, 0.7891, 0.265, 0.7893, 0.265, 0.5345, 0.2206, 0.5343, 0.5041, 0.9513, 0.4836, 0.928, 0.4602, 0.9507, 0.4602, 0.9507, 0.4836, 0.928, 0.4602, 0.9064, 0.5041, 0.9069, 0.4836, 0.928, 0.5041, 0.9513, 0.1755, 0.471, 0.1664, 0.4605, 0.1535, 0.4704, 0.1535, 0.5322, 0.1755, 0.5328, 0.1755, 0.471, 0.1535, 0.4704, 0.9829, 0.4052, 0.963, 0.407, 0.963, 0.4608, 0.9829, 0.459, 0.4251, 0.998, 0.4448, 0.9999, 0.4448, 0.9797, 0.4251, 0.9777, 0.9614, 0.7989, 0.9816, 0.799, 0.9816, 0.7448, 0.9614, 0.7447, 0.1754, 0.5328, 0.1535, 0.5337, 0.1535, 0.5953, 0.1754, 0.5944, 0.9782, 0.2187, 0.9834, 0.2318, 0.9974, 0.2215, 0.9974, 0.2215, 0.9834, 0.2318, 0.9974, 0.2412, 0.9816, 0.7448, 0.9717, 0.7316, 0.9614, 0.7447, 0.9813, 0.05965, 0.9729, 0.05179, 0.9624, 0.05954, 0.9624, 0.1126, 0.9813, 0.1128, 0.9813, 0.05965, 0.9624, 0.05954, 0.97, 0.05009, 0.9869, 0.04886, 0.9869, 0.0, 0.97, 0.001221, 0.98, 0.5757, 0.9972, 0.5761, 0.9972, 0.5582, 0.98, 0.5577, 0.9852, 0.9177, 0.968, 0.9175, 0.968, 0.9662, 0.9852, 0.9664, 0.9869, 0.5993, 0.9681, 0.5995, 0.9681, 0.6525, 0.9869, 0.6523, 0.998, 0.799, 0.9886, 0.8052, 0.998, 0.8164, 0.998, 0.8164, 0.9886, 0.8052, 0.9809, 0.8173, 0.968, 0.9662, 0.9764, 0.9769, 0.9852, 0.9664, 0.8976, 0.37, 0.8976, 0.3947, 0.8839, 0.3821, 0.9384, 0.5984, 0.9384, 0.4053, 0.963, 0.4052, 0.963, 0.5983, 0.5264, 0.6318, 0.5264, 0.8247, 0.5018, 0.8246, 0.5018, 0.6318, 0.8732, 0.3702, 0.8732, 0.3948, 0.8487, 0.3946, 0.8487, 0.37, 0.9782, 0.115, 0.9782, 0.3073, 0.9539, 0.3077, 0.9539, 0.1154, 0.9614, 0.6597, 0.9614, 0.8523, 0.9369, 0.8521, 0.9369, 0.6595, 0.9369, 0.8521, 0.9614, 0.8523, 0.9479, 0.8662, 0.5018, 0.8246, 0.5264, 0.8247, 0.5139, 0.8384, 0.8976, 0.3947, 0.8732, 0.3948, 0.8839, 0.3821, 0.7049, 0.3711, 0.735, 0.3725, 0.7219, 0.3863, 0.8901, 0.983, 0.8901, 0.9324, 0.9213, 0.9319, 0.9213, 0.9825, 0.9624, 0.06155, 0.9624, 0.1128, 0.9314, 0.1116, 0.9314, 0.06041, 0.6744, 0.4021, 0.6438, 0.4034, 0.6438, 0.3724, 0.6744, 0.3711, 0.9369, 0.9175, 0.9369, 0.8665, 0.9684, 0.8662, 0.9684, 0.9172, 0.9369, 0.9685, 0.9369, 0.9175, 0.968, 0.918, 0.968, 0.969, 0.735, 0.4037, 0.7049, 0.4023, 0.7219, 0.3863, 0.7049, 0.4023, 0.7049, 0.3711, 0.7219, 0.3863, 0.735, 0.3725, 0.735, 0.4037, 0.7219, 0.3863, 0.9001, 0.5496, 0.9384, 0.5474, 0.9086, 0.5721, 0.9384, 0.4052, 0.9384, 0.5474, 0.9001, 0.5496, 0.9001, 0.4074, 0.1386, 0.3213, 0.1386, 0.1788, 0.1752, 0.1768, 0.1752, 0.3194, 0.6296, 0.9759, 0.5857, 0.9755, 0.5857, 0.931, 0.6296, 0.9314, 0.881, 0.2831, 0.881, 0.1406, 0.9209, 0.1421, 0.9209, 0.2846, 0.5857, 0.9281, 0.5857, 0.7865, 0.6243, 0.7894, 0.6243, 0.931, 0.4096, 0.9724, 0.3654, 0.9724, 0.3855, 0.9448, 0.3654, 0.9724, 0.3656, 0.9279, 0.3855, 0.9448, 0.9209, 0.1421, 0.881, 0.1406, 0.9185, 0.115, 0.7962, 0.7035, 0.749, 0.7022, 0.7736, 0.6595, 0.749, 0.8259, 0.749, 0.7022, 0.7962, 0.7035, 0.7962, 0.8272, 0.5018, 0.6351, 0.5018, 0.7576, 0.4534, 0.7543, 0.4534, 0.6318, 0.8787, 0.06088, 0.9314, 0.06041, 0.9314, 0.1139, 0.8787, 0.1143, 0.881, 0.115, 0.881, 0.2372, 0.8363, 0.242, 0.8363, 0.1197, 0.5325, 0.8019, 0.5316, 0.6781, 0.5783, 0.6773, 0.5792, 0.8012, 0.5783, 0.6773, 0.5316, 0.6781, 0.5792, 0.6356, 0.4534, 0.7543, 0.5018, 0.7576, 0.4673, 0.8031, 0.8363, 0.242, 0.881, 0.2372, 0.8448, 0.2795, 0.8237, 0.3952, 0.8237, 0.37, 0.8353, 0.3823, 0.7962, 0.8279, 0.7962, 0.9664, 0.7756, 0.9658, 0.7756, 0.8272, 0.07732, 0.5999, 0.07732, 0.7371, 0.05772, 0.7394, 0.05772, 0.6022, 0.8184, 0.6503, 0.7934, 0.6506, 0.7934, 0.6256, 0.8184, 0.6253, 0.1752, 0.3229, 0.1752, 0.4605, 0.1535, 0.4589, 0.1535, 0.3213, 0.3852, 0.6007, 0.3852, 0.7394, 0.3645, 0.7396, 0.3645, 0.6009, 0.8487, 0.37, 0.8487, 0.3951, 0.8353, 0.3823, 0.8487, 0.3951, 0.8237, 0.3952, 0.8353, 0.3823, 0.8237, 0.37, 0.8487, 0.37, 0.8353, 0.3823, 0.8784, 0.3009, 0.8573, 0.3009, 0.8678, 0.2905, 0.6404, 0.8304, 0.6404, 0.8656, 0.6243, 0.8654, 0.6243, 0.8302, 0.6396, 0.8656, 0.6396, 0.9006, 0.6243, 0.9024, 0.6243, 0.8674, 0.8573, 0.3008, 0.8363, 0.301, 0.8363, 0.2797, 0.8573, 0.2795, 0.749, 0.8622, 0.749, 0.8272, 0.7663, 0.8285, 0.7663, 0.8636, 0.03225, 0.9918, 0.03225, 0.9566, 0.04854, 0.9569, 0.04854, 0.9921, 0.8573, 0.2795, 0.8784, 0.2795, 0.8678, 0.2905, 0.8784, 0.2795, 0.8784, 0.3009, 0.8678, 0.2905, 0.8573, 0.3009, 0.8573, 0.2795, 0.8678, 0.2905])
me_cube_031.materials.append(mat_material)
me_cube_031.use_remesh_preserve_volume = False
me_cube_031.use_remesh_preserve_attributes = False
me_cube_031.use_mirror_vertex_groups = False
me_cube_031.update()

# ---- objects
ob_cube_028 = bpy.data.objects.new('Cube.028', me_cube_031)

# ---- transforms, parenting, visibility, modifiers, constraints
ob_cube_028.location = (0.0, 0.0, 0.0)
ob_cube_028.lock_rotations_4d = False
ob_cube_028.empty_display_type = 'ARROWS'
ob_cube_028.lineart.crease_threshold = 0.0

# ---- collection membership
col_collection.objects.link(ob_cube_028)

# ---- scene / render settings (as saved in the file)
scene.frame_start = 1; scene.frame_end = 250; scene.frame_set(1)
scene.render.engine = 'BLENDER_EEVEE_NEXT'
scene.cycles.use_denoising = False
scene.cycles.samples = 128
scene.cycles.sampling_pattern = 'TABULATED_SOBOL'
scene.cycles.use_adaptive_sampling = False
scene.cycles.use_light_tree = False
scene.view_settings.view_transform = 'Filmic'
bpy.context.view_layer.update()

# ---- added for rendering (the .blend has no active camera and no usable light): camera, sun
cam_auto = bpy.data.cameras.new('AutoCamera')
cam_auto.lens = 50.0
cam_auto.sensor_width = 36.0
cam_auto.clip_end = 1000.0
ob_auto_camera = bpy.data.objects.new('AutoCamera', cam_auto)
scene.collection.objects.link(ob_auto_camera)
ob_auto_camera.location = (6.29846, -6.80505, 5.21571)
ob_auto_camera.rotation_euler = (1.09748, -7.21219e-08, 0.694738)
scene.camera = ob_auto_camera
light_auto_sun = bpy.data.lights.new('AutoSun', 'SUN')
light_auto_sun.energy = 3.0
light_auto_sun.angle = 0.0523599
ob_auto_sun = bpy.data.objects.new('AutoSun', light_auto_sun)
scene.collection.objects.link(ob_auto_sun)
ob_auto_sun.rotation_euler = (0.872665, 0.174533, 0.523599)
bpy.context.view_layer.update()

